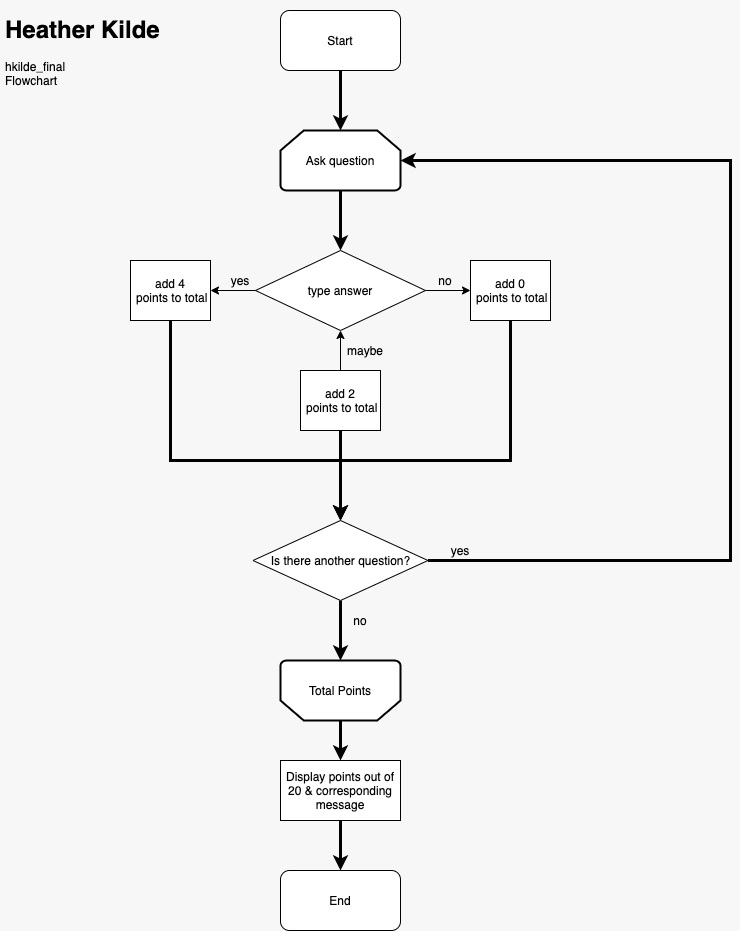

The diagram above was exported from draw.io. Its source (the exported page's mxGraphModel, read from the mxfile embedded in the PNG):
<mxGraphModel dx="1106" dy="997" grid="1" gridSize="10" guides="1" tooltips="1" connect="1" arrows="1" fold="1" page="1" pageScale="1" pageWidth="2000" pageHeight="2000" background="#F7F7F7" math="0" shadow="0">
  <root>
    <mxCell id="0" />
    <mxCell id="1" parent="0" />
    <mxCell id="XJPTCKe6QIeRPonPUQ3S-3" value="&lt;h1&gt;Heather Kilde&lt;/h1&gt;&lt;div&gt;hkilde_final&lt;/div&gt;&lt;div&gt;Flowchart&lt;/div&gt;" style="text;html=1;strokeColor=none;fillColor=none;spacing=5;spacingTop=-20;whiteSpace=wrap;overflow=hidden;rounded=0;" vertex="1" parent="1">
      <mxGeometry x="100" y="30" width="190" height="120" as="geometry" />
    </mxCell>
    <mxCell id="XJPTCKe6QIeRPonPUQ3S-15" value="" style="edgeStyle=orthogonalEdgeStyle;rounded=0;orthogonalLoop=1;jettySize=auto;html=1;strokeWidth=3;" edge="1" parent="1" source="XJPTCKe6QIeRPonPUQ3S-7">
      <mxGeometry relative="1" as="geometry">
        <mxPoint x="440" y="150" as="targetPoint" />
      </mxGeometry>
    </mxCell>
    <mxCell id="XJPTCKe6QIeRPonPUQ3S-7" value="Start" style="rounded=1;whiteSpace=wrap;html=1;" vertex="1" parent="1">
      <mxGeometry x="380" y="30" width="120" height="60" as="geometry" />
    </mxCell>
    <mxCell id="XJPTCKe6QIeRPonPUQ3S-17" value="" style="edgeStyle=orthogonalEdgeStyle;rounded=0;orthogonalLoop=1;jettySize=auto;html=1;" edge="1" parent="1" source="XJPTCKe6QIeRPonPUQ3S-9" target="XJPTCKe6QIeRPonPUQ3S-12">
      <mxGeometry relative="1" as="geometry" />
    </mxCell>
    <mxCell id="XJPTCKe6QIeRPonPUQ3S-19" value="" style="edgeStyle=orthogonalEdgeStyle;rounded=0;orthogonalLoop=1;jettySize=auto;html=1;" edge="1" parent="1" source="XJPTCKe6QIeRPonPUQ3S-9">
      <mxGeometry relative="1" as="geometry">
        <mxPoint x="310" y="310" as="targetPoint" />
      </mxGeometry>
    </mxCell>
    <mxCell id="XJPTCKe6QIeRPonPUQ3S-9" value="type answer" style="rhombus;whiteSpace=wrap;html=1;" vertex="1" parent="1">
      <mxGeometry x="355" y="270" width="170" height="80" as="geometry" />
    </mxCell>
    <mxCell id="XJPTCKe6QIeRPonPUQ3S-50" style="edgeStyle=orthogonalEdgeStyle;rounded=0;orthogonalLoop=1;jettySize=auto;html=1;entryX=0.5;entryY=0;entryDx=0;entryDy=0;strokeWidth=3;" edge="1" parent="1" source="XJPTCKe6QIeRPonPUQ3S-12" target="XJPTCKe6QIeRPonPUQ3S-43">
      <mxGeometry relative="1" as="geometry">
        <Array as="points">
          <mxPoint x="610" y="480" />
          <mxPoint x="440" y="480" />
        </Array>
      </mxGeometry>
    </mxCell>
    <mxCell id="XJPTCKe6QIeRPonPUQ3S-12" value="add 0&lt;span style=&quot;color: rgba(0 , 0 , 0 , 0) ; font-family: monospace ; font-size: 0px&quot;&gt;%3CmxGraphModel%3E%3Croot%3E%3CmxCell%20id%3D%220%22%2F%3E%3CmxCell%20id%3D%221%22%20parent%3D%220%22%2F%3E%3CmxCell%20id%3D%222%22%20value%3D%22add%204%20points%20to%20total%22%20style%3D%22rounded%3D0%3BwhiteSpace%3Dwrap%3Bhtml%3D1%3B%22%20vertex%3D%221%22%20parent%3D%221%22%3E%3CmxGeometry%20x%3D%22120%22%20y%3D%22170%22%20width%3D%22120%22%20height%3D%2260%22%20as%3D%22geometry%22%2F%3E%3C%2FmxCell%3E%3C%2Froot%3E%3C%2FmxGraphModel%3E&lt;/span&gt;&lt;br&gt;&amp;nbsp;points to total" style="rounded=0;whiteSpace=wrap;html=1;" vertex="1" parent="1">
      <mxGeometry x="570" y="280" width="80" height="60" as="geometry" />
    </mxCell>
    <mxCell id="XJPTCKe6QIeRPonPUQ3S-24" value="yes" style="text;html=1;strokeColor=none;fillColor=none;align=center;verticalAlign=middle;whiteSpace=wrap;rounded=0;" vertex="1" parent="1">
      <mxGeometry x="320" y="290" width="40" height="20" as="geometry" />
    </mxCell>
    <mxCell id="XJPTCKe6QIeRPonPUQ3S-25" value="no" style="text;html=1;strokeColor=none;fillColor=none;align=center;verticalAlign=middle;whiteSpace=wrap;rounded=0;" vertex="1" parent="1">
      <mxGeometry x="525" y="290" width="40" height="20" as="geometry" />
    </mxCell>
    <mxCell id="XJPTCKe6QIeRPonPUQ3S-26" value="maybe" style="text;html=1;strokeColor=none;fillColor=none;align=center;verticalAlign=middle;whiteSpace=wrap;rounded=0;" vertex="1" parent="1">
      <mxGeometry x="440" y="360" width="50" height="20" as="geometry" />
    </mxCell>
    <mxCell id="XJPTCKe6QIeRPonPUQ3S-34" value="" style="edgeStyle=orthogonalEdgeStyle;rounded=0;orthogonalLoop=1;jettySize=auto;html=1;strokeWidth=3;" edge="1" parent="1" source="XJPTCKe6QIeRPonPUQ3S-28" target="XJPTCKe6QIeRPonPUQ3S-33">
      <mxGeometry relative="1" as="geometry" />
    </mxCell>
    <mxCell id="XJPTCKe6QIeRPonPUQ3S-28" value="Display points out of 20 &amp;amp; corresponding message" style="rounded=0;whiteSpace=wrap;html=1;" vertex="1" parent="1">
      <mxGeometry x="380" y="780" width="120" height="60" as="geometry" />
    </mxCell>
    <mxCell id="XJPTCKe6QIeRPonPUQ3S-48" style="edgeStyle=orthogonalEdgeStyle;rounded=0;orthogonalLoop=1;jettySize=auto;html=1;strokeWidth=3;" edge="1" parent="1" source="XJPTCKe6QIeRPonPUQ3S-30" target="XJPTCKe6QIeRPonPUQ3S-9">
      <mxGeometry relative="1" as="geometry" />
    </mxCell>
    <mxCell id="XJPTCKe6QIeRPonPUQ3S-30" value="Ask question" style="strokeWidth=2;html=1;shape=mxgraph.flowchart.loop_limit;whiteSpace=wrap;" vertex="1" parent="1">
      <mxGeometry x="380" y="150" width="120" height="60" as="geometry" />
    </mxCell>
    <mxCell id="XJPTCKe6QIeRPonPUQ3S-32" style="edgeStyle=orthogonalEdgeStyle;rounded=0;orthogonalLoop=1;jettySize=auto;html=1;entryX=0.5;entryY=0;entryDx=0;entryDy=0;strokeWidth=3;" edge="1" parent="1" source="XJPTCKe6QIeRPonPUQ3S-31" target="XJPTCKe6QIeRPonPUQ3S-28">
      <mxGeometry relative="1" as="geometry" />
    </mxCell>
    <mxCell id="XJPTCKe6QIeRPonPUQ3S-31" value="Total Points" style="strokeWidth=2;html=1;shape=mxgraph.flowchart.loop_limit;whiteSpace=wrap;direction=west;" vertex="1" parent="1">
      <mxGeometry x="380" y="680" width="120" height="60" as="geometry" />
    </mxCell>
    <mxCell id="XJPTCKe6QIeRPonPUQ3S-33" value="End" style="rounded=1;whiteSpace=wrap;html=1;" vertex="1" parent="1">
      <mxGeometry x="380" y="890" width="120" height="60" as="geometry" />
    </mxCell>
    <mxCell id="XJPTCKe6QIeRPonPUQ3S-38" style="edgeStyle=orthogonalEdgeStyle;rounded=0;orthogonalLoop=1;jettySize=auto;html=1;" edge="1" parent="1" source="XJPTCKe6QIeRPonPUQ3S-36" target="XJPTCKe6QIeRPonPUQ3S-9">
      <mxGeometry relative="1" as="geometry" />
    </mxCell>
    <mxCell id="XJPTCKe6QIeRPonPUQ3S-51" value="" style="edgeStyle=orthogonalEdgeStyle;rounded=0;orthogonalLoop=1;jettySize=auto;html=1;strokeWidth=3;" edge="1" parent="1" source="XJPTCKe6QIeRPonPUQ3S-36" target="XJPTCKe6QIeRPonPUQ3S-43">
      <mxGeometry relative="1" as="geometry" />
    </mxCell>
    <mxCell id="XJPTCKe6QIeRPonPUQ3S-36" value="add 2&lt;span style=&quot;color: rgba(0 , 0 , 0 , 0) ; font-family: monospace ; font-size: 0px&quot;&gt;%3CmxGraphModel%3E%3Croot%3E%3CmxCell%20id%3D%220%22%2F%3E%3CmxCell%20id%3D%221%22%20parent%3D%220%22%2F%3E%3CmxCell%20id%3D%222%22%20value%3D%22add%204%20points%20to%20total%22%20style%3D%22rounded%3D0%3BwhiteSpace%3Dwrap%3Bhtml%3D1%3B%22%20vertex%3D%221%22%20parent%3D%221%22%3E%3CmxGeometry%20x%3D%22120%22%20y%3D%22170%22%20width%3D%22120%22%20height%3D%2260%22%20as%3D%22geometry%22%2F%3E%3C%2FmxCell%3E%3C%2Froot%3E%3C%2FmxGraphModel%3E&lt;/span&gt;&lt;br&gt;&amp;nbsp;points to total" style="rounded=0;whiteSpace=wrap;html=1;" vertex="1" parent="1">
      <mxGeometry x="400" y="390" width="80" height="60" as="geometry" />
    </mxCell>
    <mxCell id="XJPTCKe6QIeRPonPUQ3S-49" style="edgeStyle=orthogonalEdgeStyle;rounded=0;orthogonalLoop=1;jettySize=auto;html=1;strokeWidth=3;" edge="1" parent="1" source="XJPTCKe6QIeRPonPUQ3S-37" target="XJPTCKe6QIeRPonPUQ3S-43">
      <mxGeometry relative="1" as="geometry">
        <Array as="points">
          <mxPoint x="270" y="480" />
          <mxPoint x="440" y="480" />
        </Array>
      </mxGeometry>
    </mxCell>
    <mxCell id="XJPTCKe6QIeRPonPUQ3S-37" value="add 4&lt;span style=&quot;color: rgba(0 , 0 , 0 , 0) ; font-family: monospace ; font-size: 0px&quot;&gt;%3CmxGraphModel%3E%3Croot%3E%3CmxCell%20id%3D%220%22%2F%3E%3CmxCell%20id%3D%221%22%20parent%3D%220%22%2F%3E%3CmxCell%20id%3D%222%22%20value%3D%22add%204%20points%20to%20total%22%20style%3D%22rounded%3D0%3BwhiteSpace%3Dwrap%3Bhtml%3D1%3B%22%20vertex%3D%221%22%20parent%3D%221%22%3E%3CmxGeometry%20x%3D%22120%22%20y%3D%22170%22%20width%3D%22120%22%20height%3D%2260%22%20as%3D%22geometry%22%2F%3E%3C%2FmxCell%3E%3C%2Froot%3E%3C%2FmxGraphModel%3E&lt;/span&gt;&lt;br&gt;&amp;nbsp;points to total" style="rounded=0;whiteSpace=wrap;html=1;" vertex="1" parent="1">
      <mxGeometry x="230" y="280" width="80" height="60" as="geometry" />
    </mxCell>
    <mxCell id="XJPTCKe6QIeRPonPUQ3S-44" style="edgeStyle=orthogonalEdgeStyle;rounded=0;orthogonalLoop=1;jettySize=auto;html=1;strokeWidth=3;" edge="1" parent="1" source="XJPTCKe6QIeRPonPUQ3S-43" target="XJPTCKe6QIeRPonPUQ3S-31">
      <mxGeometry relative="1" as="geometry" />
    </mxCell>
    <mxCell id="XJPTCKe6QIeRPonPUQ3S-46" style="edgeStyle=orthogonalEdgeStyle;rounded=0;orthogonalLoop=1;jettySize=auto;html=1;entryX=1;entryY=0.5;entryDx=0;entryDy=0;entryPerimeter=0;strokeWidth=3;" edge="1" parent="1" source="XJPTCKe6QIeRPonPUQ3S-43" target="XJPTCKe6QIeRPonPUQ3S-30">
      <mxGeometry relative="1" as="geometry">
        <Array as="points">
          <mxPoint x="830" y="580" />
          <mxPoint x="830" y="180" />
        </Array>
      </mxGeometry>
    </mxCell>
    <mxCell id="XJPTCKe6QIeRPonPUQ3S-43" value="Is there another question?" style="rhombus;whiteSpace=wrap;html=1;" vertex="1" parent="1">
      <mxGeometry x="352.5" y="540" width="175" height="80" as="geometry" />
    </mxCell>
    <mxCell id="XJPTCKe6QIeRPonPUQ3S-45" value="no" style="text;html=1;strokeColor=none;fillColor=none;align=center;verticalAlign=middle;whiteSpace=wrap;rounded=0;" vertex="1" parent="1">
      <mxGeometry x="440" y="630" width="40" height="20" as="geometry" />
    </mxCell>
    <mxCell id="XJPTCKe6QIeRPonPUQ3S-47" value="yes" style="text;html=1;strokeColor=none;fillColor=none;align=center;verticalAlign=middle;whiteSpace=wrap;rounded=0;" vertex="1" parent="1">
      <mxGeometry x="540" y="560" width="40" height="20" as="geometry" />
    </mxCell>
  </root>
</mxGraphModel>